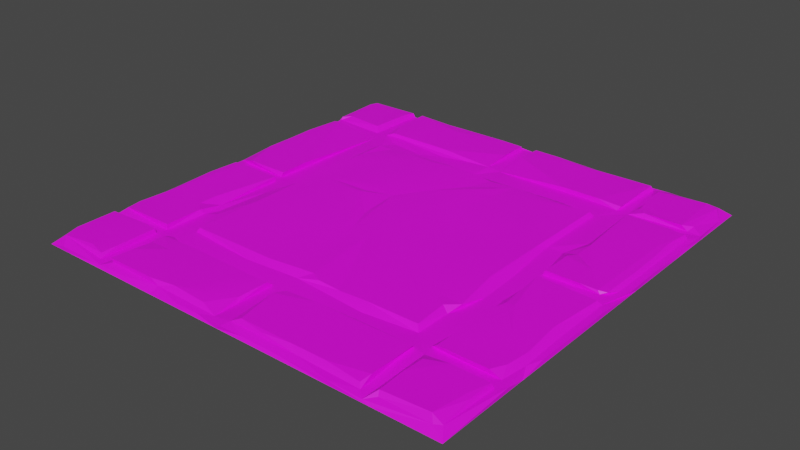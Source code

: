 # Source: Tiles_04.blend  (saved by Blender 2.93.20; exported with 4.5.12 LTS)
import bpy
from mathutils import Matrix  # noqa: F401  (used for matrix-valued properties, if any)

bpy.ops.wm.read_factory_settings(use_empty=True)
scene = bpy.context.scene
scene.name = 'Scene'

# ---- collections
col_collection = bpy.data.collections.new('Collection'); scene.collection.children.link(col_collection)

# ---- images (referenced by path relative to the original .blend; pixels are not part of the script)
import os
ASSET_DIR = os.environ.get("B2B_ASSET_DIR", "")  # directory of the original .blend (textures are referenced by path, not embedded)
HERE = os.path.dirname(os.path.abspath(__file__))  # packed textures are extracted next to this script under _unpacked/

def load_image(name, relpath, width, height, colorspace="sRGB"):
    """Load a texture the original file referenced (path relative to the .blend, or extracted next to this script)."""
    p = next((c for c in (os.path.join(HERE, relpath), os.path.join(ASSET_DIR, relpath)) if relpath and os.path.exists(c)), "")
    if p:
        img = bpy.data.images.load(p, check_existing=True)
        img.name = name
    else:  # same state as the original file: an image datablock whose file is absent (Cycles renders it pink)
        img = bpy.data.images.new(name, width, height)
        img.source = "FILE"
        img.filepath = "//" + (relpath or name)
    img.colorspace_settings.name = colorspace
    return img
img_file328 = load_image('file328', 'Dungeons_Texture.psd', 1024, 1024, 'sRGB')

# ---- materials (node trees are filled in below, after node groups)
mat_lambert245 = bpy.data.materials.new('lambert245')
mat_lambert245.use_transparent_shadow = False
mat_lambert245.diffuse_color = (1.0, 1.0, 1.0, 1.0)
mat_lambert245.roughness = 0.5528

# ---- node groups
ng_auto_smooth = bpy.data.node_groups.new('Auto Smooth', 'GeometryNodeTree')
_s = ng_auto_smooth.interface.new_socket(name='Geometry', in_out='OUTPUT', socket_type='NodeSocketGeometry')
_s = ng_auto_smooth.interface.new_socket(name='Geometry', in_out='INPUT', socket_type='NodeSocketGeometry')
_s = ng_auto_smooth.interface.new_socket(name='Angle', in_out='INPUT', socket_type='NodeSocketFloat')
_s.subtype = 'ANGLE'
_s.min_value = 0.0
_s.max_value = 3.142
ng_auto_smooth.is_modifier = True
_N = ng_auto_smooth.nodes; _L = ng_auto_smooth.links
n0 = _N.new('NodeGroupOutput'); n0.name = 'Group Output'; n0.location = (480, -100)
n1 = _N.new('NodeGroupInput'); n1.name = 'Group Input'; n1.location = (-420, -300)
n2 = _N.new('NodeGroupInput'); n2.name = 'Group Input.001'; n2.location = (-60, -100)
n3 = _N.new('GeometryNodeSetShadeSmooth'); n3.name = 'Set Shade Smooth'; n3.location = (120, -100)
n3.domain = 'EDGE'
n4 = _N.new('GeometryNodeSetShadeSmooth'); n4.name = 'Set Shade Smooth.001'; n4.location = (300, -100)
n5 = _N.new('GeometryNodeInputMeshEdgeAngle'); n5.name = 'Edge Angle'; n5.location = (-420, -220)
n6 = _N.new('GeometryNodeInputEdgeSmooth'); n6.name = 'Is Edge Smooth'; n6.location = (-60, -160)
n7 = _N.new('GeometryNodeInputShadeSmooth'); n7.name = 'Is Face Smooth'; n7.location = (-240, -340)
n8 = _N.new('FunctionNodeBooleanMath'); n8.name = 'Boolean Math'; n8.location = (-60, -220)
n9 = _N.new('FunctionNodeCompare'); n9.name = 'Compare'; n9.location = (-240, -180)
n9.operation = 'LESS_EQUAL'
_L.new(n5.outputs[0], n9.inputs[0])
_L.new(n4.outputs[0], n0.inputs[0])
_L.new(n1.outputs[1], n9.inputs[1])
_L.new(n9.outputs[0], n8.inputs[0])
_L.new(n7.outputs[0], n8.inputs[1])
_L.new(n2.outputs[0], n3.inputs[0])
_L.new(n6.outputs[0], n3.inputs[1])
_L.new(n3.outputs[0], n4.inputs[0])
_L.new(n8.outputs[0], n3.inputs[2])
n0.is_active_output = True

# ---- material node trees
mat_lambert245.use_nodes = True; mat_lambert245.node_tree.nodes.clear()
_N = mat_lambert245.node_tree.nodes; _L = mat_lambert245.node_tree.links
n0 = _N.new('ShaderNodeBsdfPrincipled'); n0.name = 'Principled BSDF'; n0.location = (10, 300)
n0.distribution = 'GGX'
n0.subsurface_method = 'BURLEY'
n0.inputs[2].default_value = 0.5528
n0.inputs[3].default_value = 1.45
n0.inputs[27].default_value = (0.0, 0.0, 0.0, 1.0)
n0.inputs[28].default_value = 1.0
n1 = _N.new('ShaderNodeOutputMaterial'); n1.name = 'Material Output'; n1.location = (300, 300)
n2 = _N.new('ShaderNodeNormalMap'); n2.name = 'Normal Map'; n2.location = (-300, -300)
n2.label = 'Normal/Map'
n3 = _N.new('ShaderNodeTexImage'); n3.name = 'Image Texture'; n3.location = (-300, 600)
n3.image = img_file328
_L.new(n0.outputs[0], n1.inputs[0])
_L.new(n2.outputs[0], n0.inputs[5])
_L.new(n3.outputs[0], n0.inputs[0])
n1.is_active_output = True

# ---- world
world_world = bpy.data.worlds.new('World'); scene.world = world_world
world_world.use_nodes = True; world_world.node_tree.nodes.clear()
_N = world_world.node_tree.nodes; _L = world_world.node_tree.links
n0 = _N.new('ShaderNodeOutputWorld'); n0.name = 'World Output'; n0.location = (300, 300)
n1 = _N.new('ShaderNodeBackground'); n1.name = 'Background'; n1.location = (10, 300)
n1.inputs[0].default_value = (0.05088, 0.05088, 0.05088, 1.0)
_L.new(n1.outputs[0], n0.inputs[0])
n0.is_active_output = True
world_world.color = (0.05088, 0.05088, 0.05088)
world_world.use_sun_shadow = False
world_world.sun_shadow_jitter_overblur = 0.0

# ---- meshes
me_mesh_001 = bpy.data.meshes.new('Mesh.001')
me_mesh_001.from_pydata([(0.0, 0.0, 5.0), (0.2139, 0.04212, 4.996), (1.132, 0.03228, 4.975), (1.542, -1.863e-09, 5.0), (1.913, 0.0354, 4.983), (2.186, 0.03381, 4.977), (3.222, 0.02796, 4.98), (3.788, 0.03757, 4.989), (4.257, -7.451e-09, 5.0), (2.518, 0.04266, 4.998), (0.3114, -7.451e-09, 5.0), (0.8778, -7.451e-09, 5.0), (2.46, -1.118e-08, 5.0), (3.007, -3.725e-09, 5.0), (3.866, -3.725e-09, 5.0), (1.932, -7.451e-09, 5.0), (5.0, 3.725e-09, 5.0), (1.932, -0.0008, 4.843), (3.417, -0.0008, 4.647), (1.565, 0.05392, 4.905), (2.772, 0.02853, 4.978), (4.285, 0.05392, 4.913), (4.838, 0.05359, 4.913), (0.7793, 0.02829, 4.981), (0.6778, 0.0862, 4.88), (1.447, 0.09722, 4.894), (2.639, 0.09894, 4.849), (2.938, 0.08945, 4.885), (4.059, 0.07887, 4.878), (0.7015, 0.03894, 4.914), (0.8941, 0.06273, 4.899), (3.382, 0.05393, 4.905), (0.09887, 0.087, 4.879), (4.179, 0.0234, 4.986), (4.777, 0.1006, 4.847), (4.908, 0.05439, 4.87), (1.747, 0.1006, 4.853), (2.155, 0.08749, 4.867), (3.66, 0.09751, 4.849), (4.262, 0.0933, 4.873), (0.4882, 0.1006, 4.838), (2.11, 0.1006, 4.719), (2.549, 0.05782, 4.896), (0.04785, 0.09266, 4.709), (0.8497, 0.09499, 4.895), (2.343, 0.09142, 4.598), (3.264, 0.09837, 4.85), (4.886, 0.08965, 4.528), (4.079, 0.09947, 4.755), (2.363, 0.04454, 4.918), (4.181, 0.04456, 4.198), (4.1, 0.0436, 4.917), (2.362, 0.04468, 4.684), (4.998, 0.0425, 4.139), (4.252, 0.09972, 4.547), (0.6861, 0.0915, 4.689), (4.127, 0.0375, 4.627), (4.84, 0.09899, 4.442), (0.04198, 0.09039, 4.234), (0.0, 2.235e-08, 4.686), (0.8747, 0.09764, 4.641), (1.156, 0.09945, 4.422), (0.8762, 0.0803, 4.414), (0.7988, 0.03049, 4.509), (2.541, 0.04458, 4.203), (2.542, 0.1006, 4.366), (0.8955, 0.04442, 4.158), (1.338, 0.08571, 4.235), (4.257, 0.0946, 4.313), (0.8693, 0.08615, 4.253), (2.359, 0.09998, 4.266), (4.899, 0.09644, 4.234), (0.03937, 0.04473, 4.218), (0.6897, 0.09493, 4.23), (4.482, 0.1002, 4.229), (2.951, 0.09764, 4.225), (4.072, 0.09396, 4.211), (0.5096, 0.1006, 4.22), (2.169, 0.1006, 4.267), (2.616, 0.08974, 4.242), (3.382, 0.04266, 4.15), (2.911, 0.0445, 4.217), (0.7009, 0.04064, 4.218), (1.7, 0.0448, 4.218), (4.919, 0.04301, 4.218), (1.062, 0.04398, 4.208), (2.363, 0.04428, 4.2), (4.901, 0.04795, 4.089), (3.933, 0.04476, 3.969), (4.035, 0.05379, 4.171), (0.008841, 0.04031, 4.041), (0.7229, 0.04454, 4.099), (1.007, 0.05382, 3.952), (1.845, 0.05421, 4.02), (3.31, 0.0358, 4.023), (4.155, 0.04518, 4.058), (2.463, 0.05419, 3.972), (1.034, 0.09995, 3.924), (2.049, 0.0964, 3.92), (3.891, 0.09987, 3.924), (4.225, 0.1004, 4.088), (4.774, 0.1006, 4.089), (2.955, 0.08025, 3.92), (0.05587, 0.07807, 4.068), (0.1843, 0.1006, 4.089), (2.697, 0.09633, 3.922), (4.22, 0.05424, 3.295), (2.398, 0.1003, 3.88), (0.0, 2.235e-08, 3.807), (0.7171, 0.09979, 4.088), (3.278, 0.09072, 3.913), (3.936, 0.04503, 3.559), (0.05792, 0.09278, 3.92), (4.934, 0.04179, 3.788), (1.148, 0.1006, 3.722), (3.265, 0.1006, 3.703), (4.998, 4e-05, 3.925), (4.226, 0.09971, 3.344), (0.8692, 0.05423, 3.541), (0.6023, 0.1006, 3.544), (4.998, 4e-05, 3.378), (0.7434, 0.0448, 3.62), (4.846, 0.09454, 3.934), (2.437, 0.09538, 3.387), (3.862, 0.09983, 3.529), (3.695, 0.1006, 3.401), (2.574, 0.09973, 3.859), (4.6, 0.09537, 3.512), (0.05987, 0.07514, 3.72), (4.87, 0.08655, 3.657), (0.7147, 0.09939, 3.645), (0.1063, 0.1006, 3.489), (0.5967, 0.1006, 3.344), (0.0, 2.235e-08, 2.675), (0.7213, 0.04428, 3.356), (2.295, 0.09685, 3.457), (0.7838, 0.02574, 3.438), (4.989, 0.03786, 3.612), (1.033, 0.09989, 3.1), (4.92, 0.04521, 3.239), (3.976, 0.08694, 3.401), (4.187, 0.04527, 3.06), (4.262, 0.08406, 3.116), (4.03, 0.04502, 3.111), (3.892, 0.09981, 2.841), (2.279, 0.09042, 3.087), (0.005171, 0.04155, 3.28), (2.172, 0.0979, 3.1), (4.834, 0.1006, 3.225), (4.365, 0.1006, 3.129), (4.994, 0.04011, 2.655), (4.919, 0.04275, 2.539), (2.464, 0.1006, 2.964), (4.011, 0.04502, 2.669), (0.1846, 0.1006, 2.552), (4.881, 0.08736, 2.567), (4.218, 0.04476, 2.538), (0.01231, 0.03888, 2.58), (0.7211, 0.09405, 2.551), (2.191, 0.08973, 2.856), (0.05343, 0.09063, 2.912), (0.8731, 0.05423, 2.843), (0.2919, -0.0008, 3.554), (0.08838, 0.09502, 2.557), (4.225, 0.1004, 2.553), (2.049, 0.09665, 2.752), (0.7213, 0.04412, 2.538), (0.05859, 0.04398, 2.538), (4.818, 0.05906, 2.415), (1.034, 0.09984, 2.405), (0.01367, 0.03893, 2.379), (4.79, 0.09013, 2.403), (0.7051, 0.04473, 2.439), (4.199, 0.04518, 2.421), (4.998, 4e-05, 2.05), (0.0, 2.235e-08, 2.089), (0.7176, 0.1004, 2.417), (0.7173, 0.1003, 2.057), (2.077, 0.08219, 2.567), (2.103, 0.1006, 2.316), (4.875, 0.07921, 2.367), (4.998, 0.035, 2.186), (1.033, 0.09983, 2.193), (0.0505, 0.09227, 1.962), (4.226, 0.1004, 2.417), (1.189, 0.1006, 2.293), (0.9828, 0.05103, 2.311), (1.7, 0.1006, 2.226), (-0.000639, 0.02555, 1.62), (2.504, 0.1006, 2.205), (2.943, 0.09653, 2.103), (4.604, 0.1006, 2.418), (3.928, 0.04502, 1.926), (4.92, 0.0452, 2.242), (1.734, 0.08801, 2.154), (1.222, 0.09306, 2.177), (3.891, 0.09984, 2.091), (4.226, 0.09983, 2.035), (4.539, 0.09262, 2.105), (2.786, 0.09933, 2.013), (4.274, 0.07976, 1.91), (4.108, 0.03445, 1.915), (0.2058, 0.1006, 2.418), (3.888, 0.09573, 1.946), (2.036, 0.09078, 2.07), (4.888, 0.08771, 1.913), (2.295, 0.09583, 1.7), (2.282, 0.09976, 1.91), (4.993, 0.03984, 1.659), (0.0, 1.863e-08, 1.6), (1.87, 0.09952, 1.98), (4.885, 0.09143, 1.576), (0.9642, 0.05427, 1.185), (1.034, 0.09922, 1.688), (0.05478, 0.09181, 1.589), (4.221, 0.05416, 1.604), (4.288, 0.0984, 1.722), (1.803, 0.1006, 1.119), (4.998, 4e-05, 1.229), (0.05409, 0.09393, 1.299), (4.92, 0.0452, 1.717), (4.221, 0.09403, 0.8795), (1.042, 0.09526, 1.454), (4.813, 0.1002, 1.287), (0.7215, 0.04477, 1.638), (2.71, 0.1006, 1.331), (2.328, 0.1006, 1.454), (1.151, -0.0008, 0.7411), (4.98, 0.03604, 1.054), (2.54, 0.0895, 1.364), (4.866, 0.09574, 1.167), (0.09231, 0.09077, 0.8883), (3.099, 0.1006, 1.261), (4.369, 0.1006, 0.8798), (2.944, 0.09179, 1.073), (0.1637, 0.1003, 0.8802), (3.59, 0.1006, 1.104), (4.998, 4e-05, 0.7997), (3.267, 0.09238, 1.074), (1.045, 0.09143, 1.111), (0.03712, 0.0544, 1.166), (3.892, 0.09397, 1.063), (2.172, 0.09992, 1.064), (4.92, 0.04404, 0.8784), (1.21, 0.07859, 1.092), (1.48, 0.09121, 1.081), (1.851, 0.09271, 1.059), (2.451, 0.09409, 1.07), (2.638, 0.0849, 1.094), (0.03367, 0.03679, 0.8822), (2.334, 0.04479, 0.9966), (2.774, 0.04493, 0.9937), (3.488, 0.04493, 0.9675), (1.477, 0.04417, 1.033), (4.897, 0.09386, 0.8876), (0.7656, 0.04474, 0.9193), (4.571, 0.04476, 0.8777), (0.9883, 0.04397, 1.024), (2.117, 0.04441, 1.02), (4.179, 0.04392, 0.9126), (1.737, 0.0328, 0.7996), (3.926, 0.04473, 1.032), (2.947, 0.04098, 0.8269), (4.172, 0.03822, 0.7484), (0.0, 1.676e-08, 0.7409), (0.05498, 0.04905, 0.7291), (1.496, 0.03226, 0.9211), (4.05, 0.04796, 0.7651), (1.063, 0.02994, 0.866), (0.6882, 0.04481, 0.7625), (2.065, 0.05288, 0.7636), (2.519, 0.04513, 0.7397), (4.85, 0.04887, 0.731), (0.1586, 0.09945, 0.6427), (0.921, 0.09025, 0.7161), (1.711, 0.09596, 0.725), (2.361, 0.06477, 0.7468), (3.347, 0.1, 0.7303), (0.05798, 0.0825, 0.7026), (4.072, 0.08655, 0.7253), (4.342, 0.09316, 0.721), (1.024, 0.05334, 0.7328), (3.599, 0.05416, 0.7335), (0.6256, 0.1006, 0.6859), (3.793, 0.1, 0.7304), (4.87, 0.07638, 0.6395), (0.8387, -0.0008, 0.5848), (4.995, 0.04044, 0.7214), (1.038, 0.09847, 0.6315), (4.776, 0.1006, 0.7308), (0.8161, 0.04494, 0.7361), (4.252, 0.08822, 0.6119), (4.208, 0.05374, 0.3267), (1.054, -0.0008, 0.5653), (1.073, -0.0008, 0.5458), (4.211, 0.1006, 0.3261), (2.542, 0.04992, 0.05396), (0.8342, 0.09307, 0.4969), (1.054, -0.0008, 0.5458), (1.151, -0.0008, 0.4286), (4.066, 0.08698, 0.4774), (0.653, 0.1006, 0.1755), (2.359, 0.1006, 0.4141), (0.8015, 0.04173, 0.05845), (2.542, 0.1006, 0.3449), (4.984, 0.03575, 0.2906), (2.343, 0.08921, 0.06321), (2.757, 0.1006, 0.1808), (0.04435, 0.08595, 0.1566), (2.401, -0.0008, 0.4286), (1.53, 0.08997, 0.06412), (2.552, 0.09426, 0.054), (4.874, 0.08303, 0.121), (2.304, -0.0008, 0.1942), (2.323, -0.0008, 0.1747), (2.304, -0.0008, 0.1747), (2.147, -0.0008, 0.2723), (1.843, 0.09976, 0.1274), (2.073, 0.09335, 0.0619), (0.06211, 0.04412, 0.04048), (1.494, 0.1006, 0.2031), (1.277, 0.08325, 0.05876), (2.878, 0.09329, 0.05315), (4.068, 0.08964, 0.06555), (4.1, 0.04254, 0.05795), (0.0, 0.0, 0.0), (0.6879, 0.09318, 0.05725), (0.8304, 0.0953, 0.05276), (3.238, 0.09759, 0.1094), (3.383, 0.07374, 0.04941), (4.215, 0.09759, 0.1569), (0.08496, 0.08826, 0.06481), (3.768, 0.08061, 0.0536), (4.867, 0.07214, 0.06781), (4.299, 0.06247, 0.05281), (4.753, 0.09683, 0.09513), (2.363, 0.044, 0.05771), (3.322, 0.0451, 0.03831), (1.191, 0.03758, 0.02186), (3.69, 0.04163, 0.03115), (0.6044, 3.725e-09, 0.0), (5.0, 0.0, 0.0), (2.401, 3.725e-09, 0.0), (0.701, 0.0429, 0.04131), (1.073, 0.0, 0.0), (2.503, 0.03473, 0.01215), (4.839, 0.03735, 0.01591), (1.582, 0.04507, 0.03829), (2.968, 0.04099, 0.007309), (3.749, 3.725e-09, 0.0), (4.276, 0.0424, 0.0001392)], [], [(23, 1, 10), (20, 9, 12), (6, 20, 13), (6, 14, 7), (23, 10, 11), (2, 23, 11), (2, 11, 3), (5, 12, 9), (20, 12, 13), (6, 13, 14), (7, 8, 33), (1, 0, 10), (4, 3, 15), (5, 4, 15), (12, 5, 15), (7, 14, 8), (22, 8, 16), (32, 0, 1), (19, 3, 4), (22, 33, 8), (11, 17, 3), (17, 15, 3), (17, 12, 15), (17, 13, 12), (42, 20, 6), (51, 7, 33), (22, 21, 33), (0, 43, 59), (18, 14, 13), (32, 43, 0), (30, 23, 2), (19, 2, 3), (9, 49, 5), (16, 35, 22), (10, 162, 11), (17, 309, 13), (18, 8, 14), (16, 8, 18), (46, 31, 38), (34, 39, 21), (39, 33, 21), (34, 21, 22), (34, 22, 35), (24, 32, 29), (25, 44, 30), (36, 25, 19), (27, 26, 42), (46, 27, 31), (37, 36, 19), (27, 42, 31), (28, 38, 31), (28, 31, 51), (19, 25, 30), (37, 19, 49), (1, 23, 32), (23, 29, 32), (2, 19, 30), (4, 49, 19), (4, 5, 49), (9, 20, 42), (6, 31, 42), (6, 7, 31), (7, 51, 31), (59, 10, 0), (40, 32, 24), (25, 60, 44), (36, 60, 25), (41, 36, 37), (47, 34, 35), (56, 51, 33), (162, 309, 11), (309, 17, 11), (61, 60, 36), (63, 29, 23), (63, 23, 30), (42, 49, 9), (45, 37, 49), (46, 26, 27), (45, 41, 37), (48, 38, 28), (65, 26, 46), (55, 24, 29), (39, 50, 33), (40, 43, 32), (52, 45, 49), (26, 65, 42), (56, 33, 50), (39, 34, 57), (55, 40, 24), (78, 36, 41), (47, 57, 34), (48, 28, 51), (77, 43, 40), (44, 63, 30), (48, 46, 38), (60, 63, 44), (42, 52, 49), (53, 35, 16), (39, 54, 50), (73, 55, 29), (64, 52, 42), (77, 58, 43), (70, 41, 45), (61, 62, 60), (74, 54, 39), (74, 39, 57), (60, 62, 63), (71, 57, 47), (70, 45, 52), (48, 51, 89), (59, 43, 58), (64, 86, 52), (35, 84, 47), (70, 78, 41), (59, 162, 10), (84, 35, 53), (13, 309, 18), (74, 68, 54), (70, 52, 86), (29, 82, 73), (66, 82, 63), (56, 89, 51), (73, 40, 55), (61, 69, 62), (82, 29, 63), (73, 77, 40), (54, 68, 50), (50, 89, 56), (53, 16, 116), (75, 65, 46), (65, 64, 42), (72, 59, 58), (69, 61, 67), (67, 61, 36), (62, 69, 63), (78, 67, 36), (63, 69, 66), (75, 79, 65), (48, 75, 46), (74, 57, 71), (65, 79, 64), (71, 47, 84), (76, 75, 48), (76, 48, 89), (72, 90, 59), (70, 86, 78), (77, 72, 58), (67, 78, 83), (75, 76, 80), (68, 74, 50), (69, 67, 85), (75, 81, 79), (77, 73, 82), (67, 83, 85), (79, 81, 64), (75, 80, 81), (74, 71, 84), (72, 77, 82), (66, 69, 85), (83, 78, 86), (80, 76, 89), (84, 50, 74), (82, 91, 72), (86, 93, 83), (84, 87, 50), (18, 116, 16), (96, 86, 64), (81, 96, 64), (89, 88, 80), (53, 87, 84), (66, 91, 82), (83, 92, 85), (94, 96, 81), (94, 81, 80), (92, 66, 85), (93, 92, 83), (96, 93, 86), (88, 94, 80), (87, 95, 50), (50, 88, 89), (98, 97, 93), (105, 126, 96), (109, 104, 91), (93, 97, 92), (98, 93, 96), (126, 107, 96), (101, 100, 87), (98, 96, 107), (105, 96, 102), (104, 103, 91), (100, 95, 87), (99, 110, 88), (90, 72, 103), (72, 91, 103), (96, 94, 102), (94, 110, 102), (94, 88, 110), (115, 110, 99), (95, 88, 50), (122, 101, 87), (99, 88, 111), (59, 90, 108), (109, 119, 104), (98, 114, 97), (97, 138, 92), (104, 112, 103), (152, 105, 102), (152, 102, 110), (95, 100, 106), (90, 103, 112), (121, 91, 66), (95, 111, 88), (109, 130, 119), (135, 114, 98), (99, 125, 115), (113, 122, 87), (108, 162, 59), (128, 90, 112), (53, 113, 87), (152, 110, 115), (90, 128, 108), (116, 113, 53), (130, 109, 91), (100, 117, 106), (121, 66, 92), (95, 106, 111), (114, 138, 97), (135, 98, 107), (124, 125, 99), (119, 112, 104), (123, 135, 107), (162, 227, 309), (113, 129, 122), (138, 118, 92), (124, 99, 111), (122, 100, 101), (18, 120, 116), (126, 123, 107), (130, 91, 121), (152, 126, 105), (137, 113, 116), (122, 127, 100), (129, 127, 122), (124, 111, 140), (121, 92, 118), (131, 128, 112), (119, 131, 112), (140, 125, 124), (128, 146, 108), (132, 131, 119), (117, 100, 127), (137, 116, 120), (309, 120, 18), (130, 134, 119), (152, 115, 125), (108, 146, 133), (131, 160, 128), (134, 130, 121), (136, 121, 118), (132, 119, 134), (135, 147, 114), (148, 127, 129), (111, 143, 140), (134, 121, 136), (139, 113, 137), (133, 162, 108), (125, 144, 152), (140, 144, 125), (123, 145, 135), (129, 113, 139), (152, 123, 126), (160, 146, 128), (141, 111, 106), (158, 132, 134), (145, 147, 135), (117, 142, 106), (161, 134, 136), (150, 137, 120), (148, 129, 139), (141, 143, 111), (127, 142, 117), (137, 150, 139), (148, 149, 127), (145, 123, 152), (149, 142, 127), (140, 143, 144), (142, 141, 106), (158, 131, 132), (151, 148, 139), (154, 160, 131), (144, 143, 153), (161, 136, 118), (152, 159, 145), (158, 154, 131), (159, 147, 145), (150, 151, 139), (159, 165, 147), (142, 156, 141), (146, 157, 133), (114, 185, 138), (155, 149, 148), (153, 143, 141), (165, 185, 114, 147), (138, 161, 118), (163, 160, 154), (142, 164, 156), (155, 148, 151), (156, 153, 141), (149, 164, 142), (158, 134, 166), (160, 163, 146), (157, 146, 163), (166, 134, 161), (166, 161, 186), (178, 165, 159), (138, 186, 161), (138, 169, 186), (187, 185, 165), (169, 138, 185), (196, 152, 144), (155, 164, 149), (157, 163, 167), (174, 150, 120), (159, 179, 178), (154, 167, 163), (156, 155, 151), (164, 155, 156), (154, 158, 166, 167), (179, 159, 152), (173, 153, 156), (186, 172, 166), (173, 192, 153), (179, 152, 189), (151, 168, 156), (167, 170, 157), (133, 175, 162), (175, 227, 162), (178, 187, 165), (172, 167, 166), (173, 156, 168), (170, 133, 157), (180, 171, 168), (176, 202, 172), (202, 170, 172), (184, 173, 168), (191, 184, 168), (171, 191, 168), (170, 167, 172), (184, 197, 173), (151, 150, 174), (183, 170, 202), (176, 177, 202), (177, 176, 172), (180, 168, 193), (193, 168, 151), (196, 144, 153), (181, 193, 151), (181, 151, 174), (179, 204, 178), (169, 182, 186), (185, 182, 169), (204, 187, 178), (191, 197, 184), (171, 198, 191), (170, 175, 133), (187, 195, 185), (204, 194, 187), (196, 153, 192), (174, 120, 309), (195, 182, 185), (183, 188, 170), (189, 204, 179), (194, 195, 187), (190, 189, 152), (196, 190, 152), (201, 192, 173), (201, 173, 197), (172, 224, 177), (186, 224, 172), (193, 205, 180), (198, 197, 191), (205, 171, 180), (196, 192, 203), (199, 189, 190), (204, 210, 194), (198, 200, 197), (183, 214, 188), (201, 197, 200), (207, 204, 189), (207, 189, 199), (223, 198, 171), (205, 193, 220), (223, 216, 198), (195, 194, 210), (203, 199, 190), (203, 190, 196), (205, 223, 171), (170, 188, 175), (195, 213, 182), (206, 210, 204), (209, 227, 175), (214, 183, 202), (216, 200, 198), (208, 193, 181), (203, 232, 199), (200, 216, 201), (208, 181, 174), (199, 206, 207), (211, 205, 220), (220, 193, 208), (206, 204, 207), (235, 214, 202), (217, 213, 195), (216, 215, 201), (215, 192, 201), (205, 211, 223), (182, 213, 186), (236, 232, 203), (186, 213, 212), (216, 221, 215), (206, 226, 210), (221, 259, 215), (212, 224, 186), (208, 174, 218), (202, 177, 235), (217, 195, 210), (214, 219, 188), (309, 218, 174), (226, 217, 210), (259, 192, 215), (188, 209, 175), (225, 206, 199), (241, 236, 203), (213, 222, 212), (219, 214, 235), (233, 216, 223), (233, 221, 216), (241, 203, 192), (255, 224, 212), (228, 220, 208), (228, 208, 218), (222, 213, 217), (211, 230, 223), (219, 240, 188), (230, 211, 243), (220, 243, 211), (229, 206, 225), (229, 226, 206), (228, 243, 220), (188, 240, 209), (237, 218, 309), (177, 224, 255), (234, 225, 199), (257, 255, 212), (261, 241, 192), (234, 199, 232), (242, 226, 229), (219, 231, 240), (242, 217, 226), (234, 229, 225), (239, 212, 222), (228, 218, 237), (235, 231, 219), (247, 242, 229), (248, 229, 234), (238, 234, 232), (254, 223, 230), (240, 264, 209), (244, 239, 222), (261, 192, 259), (264, 227, 209), (245, 244, 222), (248, 247, 229), (236, 238, 232), (245, 222, 217), (254, 230, 243), (242, 246, 217), (223, 254, 233), (239, 257, 212), (231, 249, 240), (246, 245, 217), (287, 243, 228), (287, 228, 237), (255, 235, 177), (248, 234, 251), (244, 245, 253), (242, 247, 258), (245, 246, 258, 253), (247, 248, 250), (238, 251, 234), (238, 236, 252), (246, 242, 258), (258, 247, 250), (236, 241, 261), (239, 244, 257), (248, 251, 250), (238, 252, 251), (253, 257, 244), (261, 252, 236), (240, 249, 264), (231, 235, 249), (235, 255, 249), (233, 254, 256), (233, 256, 221), (253, 268, 257), (266, 253, 258), (260, 266, 258), (252, 262, 251), (256, 259, 221), (243, 256, 254), (255, 265, 249), (269, 255, 257), (263, 261, 259), (263, 259, 256), (265, 264, 249), (266, 268, 253), (287, 256, 243), (270, 260, 258), (276, 258, 250), (262, 271, 251), (282, 252, 261), (267, 282, 261), (267, 261, 263), (290, 269, 257), (268, 290, 257), (276, 270, 258), (271, 250, 251), (287, 272, 256), (269, 265, 255), (271, 276, 250), (282, 262, 252), (272, 263, 256), (281, 268, 266), (275, 274, 281), (275, 270, 276), (284, 277, 282), (273, 278, 265), (284, 267, 279), (272, 289, 280), (283, 273, 265), (274, 290, 281), (277, 271, 282), (283, 265, 269), (270, 275, 281), (284, 282, 267), (290, 268, 281), (266, 260, 281), (260, 270, 281), (262, 282, 271), (263, 272, 280), (288, 274, 275), (285, 289, 272), (302, 275, 276), (304, 271, 277), (264, 265, 278), (287, 285, 272), (264, 286, 227), (280, 291, 263), (304, 277, 284), (289, 291, 280), (271, 336, 276), (297, 290, 274), (288, 297, 274), (320, 288, 275), (291, 292, 263), (295, 291, 289), (302, 317, 275), (300, 284, 279), (286, 293, 227), (293, 294, 227), (294, 316, 227), (301, 273, 283), (304, 296, 271), (301, 283, 269), (291, 295, 292), (286, 298, 293), (298, 294, 293), (309, 341, 237), (273, 308, 278), (300, 279, 267), (287, 305, 285), (286, 299, 298), (299, 294, 298), (299, 316, 294), (335, 295, 289), (312, 289, 285), (278, 308, 264), (305, 287, 237), (302, 276, 306), (336, 306, 276), (303, 269, 290), (296, 336, 271), (305, 312, 285), (316, 309, 227), (320, 297, 288), (304, 311, 296), (301, 308, 273), (290, 297, 303), (297, 327, 303), (327, 297, 320), (317, 320, 275), (323, 284, 300), (312, 335, 289), (264, 325, 286), (323, 300, 267), (306, 317, 302), (312, 305, 333), (324, 263, 292), (307, 311, 304), (335, 330, 295), (303, 343, 269), (341, 305, 237), (301, 331, 308), (328, 304, 284), (332, 328, 284), (323, 332, 284), (295, 330, 292), (324, 267, 263), (316, 313, 309), (313, 314, 309), (328, 307, 304), (316, 315, 313), (315, 314, 313), (316, 342, 315), (342, 314, 315), (342, 309, 314), (317, 310, 320), (322, 311, 307), (308, 325, 264), (321, 320, 310), (323, 267, 324), (343, 301, 269), (324, 292, 330), (308, 319, 325), (326, 331, 301), (321, 327, 320), (326, 301, 343), (344, 299, 286), (306, 318, 317), (332, 329, 328), (333, 335, 312), (308, 331, 319), (345, 336, 296), (341, 333, 305), (328, 322, 307), (327, 321, 303), (317, 318, 310), (318, 306, 336), (311, 322, 296), (328, 329, 322), (332, 323, 339), (323, 324, 339), (330, 335, 334), (321, 310, 338), (331, 326, 319), (321, 338, 303), (329, 332, 337), (335, 333, 334), (319, 326, 343), (338, 310, 347), (310, 318, 347), (322, 337, 296), (322, 329, 337), (332, 339, 337), (324, 330, 334), (346, 334, 333), (325, 340, 286), (340, 344, 286), (342, 316, 299), (342, 349, 309), (349, 341, 309), (345, 347, 318), (348, 296, 337), (350, 339, 324), (350, 324, 334), (341, 346, 333), (344, 342, 299), (340, 343, 303), (345, 318, 336), (348, 345, 296), (346, 350, 334), (319, 343, 325), (303, 338, 344), (347, 345, 342), (339, 349, 337), (339, 350, 349), (303, 344, 340), (338, 347, 344), (347, 342, 344), (345, 348, 342), (348, 337, 349), (350, 346, 341), (343, 340, 325), (349, 350, 341), (348, 349, 342)])
me_mesh_001.polygons.foreach_set('use_smooth', [True] * 695)
_uv = me_mesh_001.uv_layers.new(name='map1')
_uv.uv.foreach_set('vector', [0.1993, 0.2779, 0.1993, 0.2779, 0.1993, 0.2779, 0.1993, 0.2779, 0.1993, 0.2779, 0.1993, 0.2779, 0.1993, 0.2779, 0.1993, 0.2779, 0.1993, 0.2779, 0.1993, 0.2779, 0.1993, 0.2779, 0.1993, 0.2779, 0.1993, 0.2779, 0.1993, 0.2779, 0.1993, 0.2779, 0.1993, 0.2779, 0.1993, 0.2779, 0.1993, 0.2779, 0.1993, 0.2779, 0.1993, 0.2779, 0.1993, 0.2779, 0.1993, 0.2779, 0.1993, 0.2779, 0.1993, 0.2779, 0.1993, 0.2779, 0.1993, 0.2779, 0.1993, 0.2779, 0.1993, 0.2779, 0.1993, 0.2779, 0.1993, 0.2779, 0.1993, 0.2779, 0.1993, 0.2779, 0.1993, 0.2779, 0.1993, 0.2779, 0.1993, 0.2779, 0.1993, 0.2779, 0.1993, 0.2779, 0.1993, 0.2779, 0.1993, 0.2779, 0.1993, 0.2779, 0.1993, 0.2779, 0.1993, 0.2779, 0.1993, 0.2779, 0.1993, 0.2779, 0.1993, 0.2779, 0.1993, 0.2779, 0.1993, 0.2779, 0.1993, 0.2779, 0.1993, 0.2779, 0.1993, 0.2779, 0.1993, 0.2779, 0.1993, 0.2779, 0.1993, 0.2779, 0.1993, 0.2779, 0.1993, 0.2779, 0.1993, 0.2779, 0.1993, 0.2779, 0.1993, 0.2779, 0.1993, 0.2779, 0.1993, 0.2779, 0.1993, 0.2779, 0.1993, 0.2779, 0.1993, 0.2779, 0.1993, 0.2779, 0.1993, 0.2779, 0.1993, 0.2779, 0.1993, 0.2779, 0.1993, 0.2779, 0.1993, 0.2779, 0.1993, 0.2779, 0.1993, 0.2779, 0.1993, 0.2779, 0.1993, 0.2779, 0.1993, 0.2779, 0.1993, 0.2779, 0.1993, 0.2779, 0.1993, 0.2779, 0.1993, 0.2779, 0.1993, 0.2779, 0.1993, 0.2779, 0.1993, 0.2779, 0.1993, 0.2779, 0.1993, 0.2779, 0.1993, 0.2779, 0.1993, 0.2779, 0.1993, 0.2779, 0.1993, 0.2779, 0.1993, 0.2779, 0.1993, 0.2779, 0.1993, 0.2779, 0.1993, 0.2779, 0.1993, 0.2779, 0.1993, 0.2779, 0.1993, 0.2779, 0.1993, 0.2779, 0.1993, 0.2779, 0.1993, 0.2779, 0.1993, 0.2779, 0.1993, 0.2779, 0.1993, 0.2779, 0.1993, 0.2779, 0.1993, 0.2779, 0.1993, 0.2779, 0.1993, 0.2779, 0.1993, 0.2779, 0.1993, 0.2779, 0.1993, 0.2779, 0.1993, 0.2779, 0.1993, 0.2779, 0.1993, 0.2779, 0.1993, 0.2779, 0.1993, 0.2779, 0.1993, 0.2779, 0.1993, 0.2779, 0.1993, 0.2779, 0.1993, 0.2779, 0.1993, 0.2779, 0.1993, 0.2779, 0.1993, 0.2779, 0.1993, 0.2779, 0.1993, 0.2779, 0.1993, 0.2779, 0.1993, 0.2779, 0.1993, 0.2779, 0.1993, 0.2779, 0.1993, 0.2779, 0.1993, 0.2779, 0.1993, 0.2779, 0.1993, 0.2779, 0.1993, 0.2779, 0.1993, 0.2779, 0.1993, 0.2779, 0.1993, 0.2779, 0.1993, 0.2779, 0.1993, 0.2779, 0.1993, 0.2779, 0.1993, 0.2779, 0.1993, 0.2779, 0.1993, 0.2779, 0.1993, 0.2779, 0.1993, 0.2779, 0.1993, 0.2779, 0.1993, 0.2779, 0.1993, 0.2779, 0.1993, 0.2779, 0.1993, 0.2779, 0.1993, 0.2779, 0.1993, 0.2779, 0.1993, 0.2779, 0.1993, 0.2779, 0.1993, 0.2779, 0.1993, 0.2779, 0.1993, 0.2779, 0.1993, 0.2779, 0.1993, 0.2779, 0.1993, 0.2779, 0.1993, 0.2779, 0.1993, 0.2779, 0.1993, 0.2779, 0.1993, 0.2779, 0.1993, 0.2779, 0.1993, 0.2779, 0.1993, 0.2779, 0.1993, 0.2779, 0.1993, 0.2779, 0.1993, 0.2779, 0.1993, 0.2779, 0.1993, 0.2779, 0.1993, 0.2779, 0.1993, 0.2779, 0.1993, 0.2779, 0.1993, 0.2779, 0.1993, 0.2779, 0.1993, 0.2779, 0.1993, 0.2779, 0.1993, 0.2779, 0.1993, 0.2779, 0.1993, 0.2779, 0.1993, 0.2779, 0.1993, 0.2779, 0.1993, 0.2779, 0.1993, 0.2779, 0.1993, 0.2779, 0.1993, 0.2779, 0.1993, 0.2779, 0.1993, 0.2779, 0.1993, 0.2779, 0.1993, 0.2779, 0.1993, 0.2779, 0.1993, 0.2779, 0.1993, 0.2779, 0.1993, 0.2779, 0.1993, 0.2779, 0.1993, 0.2779, 0.1993, 0.2779, 0.1993, 0.3023, 0.1993, 0.3023, 0.1993, 0.3023, 0.1993, 0.3023, 0.1993, 0.3023, 0.1993, 0.3023, 0.1993, 0.3023, 0.1993, 0.3023, 0.1993, 0.3023, 0.1993, 0.2779, 0.1993, 0.2779, 0.1993, 0.2779, 0.1993, 0.2779, 0.1993, 0.2779, 0.1993, 0.2779, 0.1993, 0.2779, 0.1993, 0.2779, 0.1993, 0.2779, 0.1993, 0.2779, 0.1993, 0.2779, 0.1993, 0.2779, 0.1993, 0.3023, 0.1993, 0.3023, 0.1993, 0.3023, 0.1993, 0.2779, 0.1993, 0.2779, 0.1993, 0.2779, 0.1993, 0.2779, 0.1993, 0.2779, 0.1993, 0.2779, 0.1993, 0.2779, 0.1993, 0.2779, 0.1993, 0.2779, 0.1993, 0.2779, 0.1993, 0.2779, 0.1993, 0.2779, 0.1993, 0.2779, 0.1993, 0.2779, 0.1993, 0.2779, 0.1993, 0.3023, 0.1993, 0.3023, 0.1993, 0.3023, 0.1993, 0.2779, 0.1993, 0.2779, 0.1993, 0.2779, 0.1993, 0.3023, 0.1993, 0.3023, 0.1993, 0.3023, 0.1993, 0.2779, 0.1993, 0.2779, 0.1993, 0.2779, 0.1993, 0.2779, 0.1993, 0.2779, 0.1993, 0.2779, 0.1993, 0.2779, 0.1993, 0.2779, 0.1993, 0.2779, 0.1993, 0.2779, 0.1993, 0.2779, 0.1993, 0.2779, 0.1993, 0.2779, 0.1993, 0.2779, 0.1993, 0.2779, 0.1993, 0.2779, 0.1993, 0.2779, 0.1993, 0.2779, 0.1993, 0.3023, 0.1993, 0.3023, 0.1993, 0.3023, 0.1993, 0.2779, 0.1993, 0.2779, 0.1993, 0.2779, 0.1993, 0.3023, 0.1993, 0.3023, 0.1993, 0.3023, 0.1993, 0.2779, 0.1993, 0.2779, 0.1993, 0.2779, 0.1993, 0.2779, 0.1993, 0.2779, 0.1993, 0.2779, 0.1993, 0.3023, 0.1993, 0.3023, 0.1993, 0.3023, 0.1993, 0.2779, 0.1993, 0.2779, 0.1993, 0.2779, 0.1993, 0.2779, 0.1993, 0.2779, 0.1993, 0.2779, 0.1993, 0.2779, 0.1993, 0.2779, 0.1993, 0.2779, 0.1993, 0.2779, 0.1993, 0.2779, 0.1993, 0.2779, 0.1993, 0.2779, 0.1993, 0.2779, 0.1993, 0.2779, 0.1993, 0.2779, 0.1993, 0.2779, 0.1993, 0.2779, 0.1993, 0.2779, 0.1993, 0.2779, 0.1993, 0.2779, 0.1993, 0.2779, 0.1993, 0.2779, 0.1993, 0.2779, 0.1993, 0.3023, 0.1993, 0.3023, 0.1993, 0.3023, 0.1993, 0.3023, 0.1993, 0.3023, 0.1993, 0.3023, 0.1993, 0.3023, 0.1993, 0.3023, 0.1993, 0.3023, 0.1993, 0.3023, 0.1993, 0.3023, 0.1993, 0.3023, 0.1993, 0.3023, 0.1993, 0.3023, 0.1993, 0.3023, 0.1993, 0.2779, 0.1993, 0.2779, 0.1993, 0.2779, 0.1993, 0.2779, 0.1993, 0.2779, 0.1993, 0.2779, 0.1993, 0.2779, 0.1993, 0.2779, 0.1993, 0.2779, 0.1993, 0.2779, 0.1993, 0.2779, 0.1993, 0.2779, 0.1993, 0.2779, 0.1993, 0.2779, 0.1993, 0.2779, 0.1993, 0.2779, 0.1993, 0.2779, 0.1993, 0.2779, 0.1993, 0.2779, 0.1993, 0.2779, 0.1993, 0.2779, 0.1993, 0.3023, 0.1993, 0.3023, 0.1993, 0.3023, 0.1993, 0.2779, 0.1993, 0.2779, 0.1993, 0.2779, 0.1993, 0.2779, 0.1993, 0.2779, 0.1993, 0.2779, 0.1993, 0.2779, 0.1993, 0.2779, 0.1993, 0.2779, 0.1993, 0.3023, 0.1993, 0.3023, 0.1993, 0.3023, 0.1993, 0.2779, 0.1993, 0.2779, 0.1993, 0.2779, 0.1993, 0.2779, 0.1993, 0.2779, 0.1993, 0.2779, 0.1993, 0.2779, 0.1993, 0.2779, 0.1993, 0.2779, 0.1993, 0.2779, 0.1993, 0.2779, 0.1993, 0.2779, 0.1993, 0.3023, 0.1993, 0.3023, 0.1993, 0.3023, 0.1993, 0.3023, 0.1993, 0.3023, 0.1993, 0.3023, 0.1993, 0.2779, 0.1993, 0.2779, 0.1993, 0.2779, 0.1993, 0.3023, 0.1993, 0.3023, 0.1993, 0.3023, 0.1993, 0.2779, 0.1993, 0.2779, 0.1993, 0.2779, 0.1993, 0.2779, 0.1993, 0.2779, 0.1993, 0.2779, 0.1993, 0.2779, 0.1993, 0.2779, 0.1993, 0.2779, 0.1993, 0.3023, 0.1993, 0.3023, 0.1993, 0.3023, 0.1993, 0.2779, 0.1993, 0.2779, 0.1993, 0.2779, 0.1993, 0.2779, 0.1993, 0.2779, 0.1993, 0.2779, 0.1993, 0.3023, 0.1993, 0.3023, 0.1993, 0.3023, 0.1993, 0.3023, 0.1993, 0.3023, 0.1993, 0.3023, 0.1993, 0.2779, 0.1993, 0.2779, 0.1993, 0.2779, 0.1993, 0.3023, 0.1993, 0.3023, 0.1993, 0.3023, 0.1993, 0.2779, 0.1993, 0.2779, 0.1993, 0.2779, 0.1993, 0.2779, 0.1993, 0.2779, 0.1993, 0.2779, 0.1993, 0.3023, 0.1993, 0.3023, 0.1993, 0.3023, 0.1993, 0.3023, 0.1993, 0.3023, 0.1993, 0.3023, 0.1993, 0.2779, 0.1993, 0.2779, 0.1993, 0.2779, 0.1993, 0.2779, 0.1993, 0.2779, 0.1993, 0.2779, 0.1993, 0.3023, 0.1993, 0.3023, 0.1993, 0.3023, 0.1993, 0.2779, 0.1993, 0.2779, 0.1993, 0.2779, 0.1993, 0.2779, 0.1993, 0.2779, 0.1993, 0.2779, 0.1993, 0.2779, 0.1993, 0.2779, 0.1993, 0.2779, 0.1993, 0.2779, 0.1993, 0.2779, 0.1993, 0.2779, 0.1993, 0.2779, 0.1993, 0.2779, 0.1993, 0.2779, 0.1993, 0.2779, 0.1993, 0.2779, 0.1993, 0.2779, 0.1993, 0.2779, 0.1993, 0.2779, 0.1993, 0.2779, 0.1993, 0.2779, 0.1993, 0.2779, 0.1993, 0.2779, 0.1993, 0.2779, 0.1993, 0.2779, 0.1993, 0.2779, 0.1993, 0.2779, 0.1993, 0.2779, 0.1993, 0.2779, 0.1993, 0.2779, 0.1993, 0.2779, 0.1993, 0.2779, 0.1993, 0.2779, 0.1993, 0.2779, 0.1993, 0.2779, 0.1993, 0.2779, 0.1993, 0.2779, 0.1993, 0.2779, 0.1993, 0.2779, 0.1993, 0.2779, 0.1993, 0.2779, 0.1993, 0.2779, 0.1993, 0.2779, 0.1993, 0.2779, 0.1993, 0.2779, 0.1993, 0.2779, 0.1993, 0.2779, 0.1993, 0.2779, 0.1993, 0.2779, 0.1993, 0.2779, 0.1993, 0.2779, 0.1993, 0.2779, 0.1993, 0.2779, 0.1993, 0.2779, 0.1993, 0.2779, 0.1993, 0.2779, 0.1993, 0.2779, 0.1993, 0.2779, 0.1993, 0.2779, 0.1993, 0.2779, 0.1993, 0.2779, 0.1993, 0.2779, 0.1993, 0.2779, 0.1993, 0.2779, 0.1993, 0.2779, 0.1993, 0.2779, 0.1993, 0.2779, 0.1993, 0.2779, 0.1993, 0.2779, 0.1993, 0.2779, 0.1993, 0.2779, 0.1993, 0.2779, 0.1993, 0.2779, 0.1993, 0.2779, 0.1993, 0.2779, 0.1993, 0.2779, 0.1993, 0.2779, 0.1993, 0.2779, 0.1993, 0.2779, 0.1993, 0.2779, 0.1993, 0.2779, 0.1993, 0.2779, 0.1993, 0.2779, 0.1993, 0.2779, 0.1993, 0.2779, 0.1993, 0.2779, 0.1993, 0.2779, 0.1993, 0.2779, 0.1993, 0.2779, 0.1993, 0.2779, 0.1993, 0.2779, 0.1993, 0.2779, 0.1993, 0.2779, 0.1993, 0.2779, 0.1993, 0.2779, 0.1993, 0.2779, 0.1993, 0.2779, 0.1993, 0.2779, 0.1993, 0.2779, 0.1993, 0.2779, 0.1993, 0.2779, 0.1993, 0.2779, 0.1993, 0.2779, 0.1993, 0.2779, 0.1993, 0.2779, 0.1993, 0.2779, 0.1993, 0.2779, 0.1993, 0.2779, 0.1993, 0.2779, 0.1993, 0.2779, 0.1993, 0.2779, 0.1993, 0.2779, 0.1993, 0.2779, 0.1993, 0.2779, 0.1993, 0.2779, 0.1993, 0.2779, 0.1993, 0.2779, 0.1993, 0.2779, 0.1993, 0.2779, 0.1993, 0.2779, 0.1993, 0.2779, 0.1993, 0.2779, 0.1993, 0.2779, 0.1993, 0.2779, 0.1993, 0.2779, 0.1993, 0.2779, 0.1993, 0.2779, 0.1993, 0.2779, 0.1993, 0.2779, 0.1993, 0.2779, 0.1993, 0.2779, 0.1993, 0.2779, 0.1993, 0.2779, 0.1993, 0.2779, 0.1993, 0.2779, 0.1993, 0.2779, 0.1993, 0.2779, 0.1993, 0.2779, 0.1993, 0.2779, 0.1993, 0.2779, 0.1993, 0.2779, 0.1993, 0.2779, 0.1993, 0.2779, 0.1993, 0.2779, 0.1993, 0.2779, 0.1993, 0.2779, 0.1993, 0.2779, 0.1993, 0.2779, 0.1993, 0.2779, 0.1993, 0.2779, 0.1993, 0.2779, 0.1993, 0.2779, 0.1993, 0.2779, 0.1993, 0.2779, 0.1993, 0.2779, 0.1993, 0.2779, 0.1993, 0.2779, 0.1993, 0.2779, 0.1993, 0.2779, 0.1993, 0.2779, 0.1993, 0.2779, 0.1993, 0.3023, 0.1993, 0.3023, 0.1993, 0.3023, 0.1993, 0.2779, 0.1993, 0.2779, 0.1993, 0.2779, 0.1993, 0.2779, 0.1993, 0.2779, 0.1993, 0.2779, 0.1993, 0.2779, 0.1993, 0.2779, 0.1993, 0.2779, 0.1993, 0.2779, 0.1993, 0.2779, 0.1993, 0.2779, 0.1993, 0.3023, 0.1993, 0.3023, 0.1993, 0.3023, 0.1993, 0.3023, 0.1993, 0.3023, 0.1993, 0.3023, 0.1993, 0.2779, 0.1993, 0.2779, 0.1993, 0.2779, 0.1993, 0.2779, 0.1993, 0.2779, 0.1993, 0.2779, 0.1993, 0.3023, 0.1993, 0.3023, 0.1993, 0.3023, 0.1993, 0.3023, 0.1993, 0.3023, 0.1993, 0.3023, 0.1993, 0.2779, 0.1993, 0.2779, 0.1993, 0.2779, 0.1993, 0.2779, 0.1993, 0.2779, 0.1993, 0.2779, 0.1993, 0.2779, 0.1993, 0.2779, 0.1993, 0.2779, 0.1993, 0.2779, 0.1993, 0.2779, 0.1993, 0.2779, 0.1993, 0.3023, 0.1993, 0.3023, 0.1993, 0.3023, 0.1993, 0.3023, 0.1993, 0.3023, 0.1993, 0.3023, 0.1993, 0.3023, 0.1993, 0.3023, 0.1993, 0.3023, 0.1993, 0.2779, 0.1993, 0.2779, 0.1993, 0.2779, 0.1993, 0.2779, 0.1993, 0.2779, 0.1993, 0.2779, 0.1993, 0.2779, 0.1993, 0.2779, 0.1993, 0.2779, 0.1993, 0.2779, 0.1993, 0.2779, 0.1993, 0.2779, 0.1993, 0.3023, 0.1993, 0.3023, 0.1993, 0.3023, 0.1993, 0.2779, 0.1993, 0.2779, 0.1993, 0.2779, 0.1993, 0.2779, 0.1993, 0.2779, 0.1993, 0.2779, 0.1993, 0.2779, 0.1993, 0.2779, 0.1993, 0.2779, 0.1993, 0.2779, 0.1993, 0.2779, 0.1993, 0.2779, 0.1993, 0.2779, 0.1993, 0.2779, 0.1993, 0.2779, 0.1993, 0.2779, 0.1993, 0.2779, 0.1993, 0.2779, 0.1993, 0.3023, 0.1993, 0.3023, 0.1993, 0.3023, 0.1993, 0.3023, 0.1993, 0.3023, 0.1993, 0.3023, 0.1993, 0.3023, 0.1993, 0.3023, 0.1993, 0.3023, 0.1993, 0.3023, 0.1993, 0.3023, 0.1993, 0.3023, 0.1993, 0.3023, 0.1993, 0.3023, 0.1993, 0.3023, 0.1993, 0.2779, 0.1993, 0.2779, 0.1993, 0.2779, 0.1993, 0.2779, 0.1993, 0.2779, 0.1993, 0.2779, 0.1993, 0.2779, 0.1993, 0.2779, 0.1993, 0.2779, 0.1993, 0.2779, 0.1993, 0.2779, 0.1993, 0.2779, 0.1993, 0.2779, 0.1993, 0.2779, 0.1993, 0.2779, 0.1993, 0.3023, 0.1993, 0.3023, 0.1993, 0.3023, 0.1993, 0.3023, 0.1993, 0.3023, 0.1993, 0.3023, 0.1993, 0.2779, 0.1993, 0.2779, 0.1993, 0.2779, 0.1993, 0.3023, 0.1993, 0.3023, 0.1993, 0.3023, 0.1993, 0.2779, 0.1993, 0.2779, 0.1993, 0.2779, 0.1993, 0.3023, 0.1993, 0.3023, 0.1993, 0.3023, 0.1993, 0.3023, 0.1993, 0.3023, 0.1993, 0.3023, 0.1993, 0.2779, 0.1993, 0.2779, 0.1993, 0.2779, 0.1993, 0.2779, 0.1993, 0.2779, 0.1993, 0.2779, 0.1993, 0.2779, 0.1993, 0.2779, 0.1993, 0.2779, 0.1993, 0.3023, 0.1993, 0.3023, 0.1993, 0.3023, 0.1993, 0.2779, 0.1993, 0.2779, 0.1993, 0.2779, 0.1993, 0.2779, 0.1993, 0.2779, 0.1993, 0.2779, 0.1993, 0.3023, 0.1993, 0.3023, 0.1993, 0.3023, 0.1993, 0.3023, 0.1993, 0.3023, 0.1993, 0.3023, 0.1993, 0.2779, 0.1993, 0.2779, 0.1993, 0.2779, 0.1993, 0.2779, 0.1993, 0.2779, 0.1993, 0.2779, 0.1993, 0.2779, 0.1993, 0.2779, 0.1993, 0.2779, 0.1993, 0.3023, 0.1993, 0.3023, 0.1993, 0.3023, 0.1993, 0.2779, 0.1993, 0.2779, 0.1993, 0.2779, 0.1993, 0.2779, 0.1993, 0.2779, 0.1993, 0.2779, 0.1993, 0.2779, 0.1993, 0.2779, 0.1993, 0.2779, 0.1993, 0.2779, 0.1993, 0.2779, 0.1993, 0.2779, 0.1993, 0.279, 0.1993, 0.279, 0.1993, 0.279, 0.1993, 0.3023, 0.1993, 0.3023, 0.1993, 0.3023, 0.1993, 0.3023, 0.1993, 0.3023, 0.1993, 0.3023, 0.1993, 0.2779, 0.1993, 0.2779, 0.1993, 0.2779, 0.1993, 0.2779, 0.1993, 0.2779, 0.1993, 0.2779, 0.1993, 0.2779, 0.1993, 0.2779, 0.1993, 0.2779, 0.1993, 0.2779, 0.1993, 0.2779, 0.1993, 0.2779, 0.1993, 0.3023, 0.1993, 0.3023, 0.1993, 0.3023, 0.1993, 0.2786, 0.1993, 0.2786, 0.1993, 0.2786, 0.1993, 0.3023, 0.1993, 0.3023, 0.1993, 0.3023, 0.1993, 0.2779, 0.1993, 0.2779, 0.1993, 0.2779, 0.1993, 0.3023, 0.1993, 0.3023, 0.1993, 0.3023, 0.1993, 0.2779, 0.1993, 0.2779, 0.1993, 0.2779, 0.1993, 0.2779, 0.1993, 0.2779, 0.1993, 0.2779, 0.1993, 0.279, 0.1993, 0.279, 0.1993, 0.279, 0.1993, 0.2779, 0.1993, 0.2779, 0.1993, 0.2779, 0.1993, 0.2779, 0.1993, 0.2779, 0.1993, 0.2779, 0.1993, 0.2779, 0.1993, 0.2779, 0.1993, 0.2779, 0.1993, 0.2779, 0.1993, 0.2779, 0.1993, 0.2779, 0.1993, 0.2779, 0.1993, 0.2779, 0.1993, 0.2779, 0.1993, 0.2779, 0.1993, 0.2779, 0.1993, 0.2779, 0.1993, 0.3023, 0.1993, 0.3023, 0.1993, 0.3023, 0.1993, 0.2779, 0.1993, 0.2779, 0.1993, 0.2779, 0.1993, 0.3023, 0.1993, 0.3023, 0.1993, 0.3023, 0.1993, 0.3023, 0.1993, 0.3023, 0.1993, 0.3023, 0.1993, 0.3023, 0.1993, 0.3023, 0.1993, 0.3023, 0.1993, 0.2779, 0.1993, 0.2779, 0.1993, 0.2779, 0.1993, 0.2779, 0.1993, 0.2779, 0.1993, 0.2779, 0.1993, 0.3023, 0.1993, 0.3023, 0.1993, 0.3023, 0.1993, 0.2779, 0.1993, 0.2779, 0.1993, 0.2779, 0.1993, 0.2779, 0.1993, 0.2779, 0.1993, 0.2779, 0.1993, 0.2779, 0.1993, 0.2779, 0.1993, 0.2779, 0.1993, 0.2779, 0.1993, 0.2779, 0.1993, 0.2779, 0.1993, 0.3023, 0.1993, 0.3023, 0.1993, 0.3023, 0.1993, 0.3023, 0.1993, 0.3023, 0.1993, 0.3023, 0.1993, 0.2779, 0.1993, 0.2779, 0.1993, 0.2779, 0.1993, 0.2779, 0.1993, 0.2779, 0.1993, 0.2779, 0.1993, 0.2779, 0.1993, 0.2779, 0.1993, 0.2779, 0.1993, 0.2779, 0.1993, 0.2779, 0.1993, 0.2779, 0.1993, 0.2779, 0.1993, 0.2779, 0.1993, 0.2779, 0.1993, 0.3023, 0.1993, 0.3023, 0.1993, 0.3023, 0.1993, 0.3023, 0.1993, 0.3023, 0.1993, 0.3023, 0.1993, 0.2779, 0.1993, 0.2779, 0.1993, 0.2779, 0.1993, 0.3023, 0.1993, 0.3023, 0.1993, 0.3023, 0.1993, 0.3023, 0.1993, 0.2779, 0.1993, 0.2779, 0.1993, 0.2779, 0.1993, 0.2779, 0.1993, 0.2779, 0.1993, 0.2779, 0.1993, 0.2779, 0.1993, 0.2779, 0.1993, 0.2779, 0.1993, 0.2779, 0.1993, 0.2779, 0.1993, 0.2779, 0.1993, 0.2779, 0.1993, 0.2779, 0.1993, 0.2779, 0.1993, 0.3023, 0.1993, 0.3023, 0.1993, 0.3023, 0.1993, 0.2779, 0.1993, 0.2779, 0.1993, 0.2779, 0.1993, 0.2779, 0.1993, 0.2779, 0.1993, 0.2779, 0.1993, 0.2779, 0.1993, 0.2779, 0.1993, 0.2779, 0.1993, 0.2779, 0.1993, 0.2779, 0.1993, 0.2779, 0.1993, 0.2779, 0.1993, 0.2779, 0.1993, 0.2779, 0.1993, 0.2779, 0.1993, 0.2779, 0.1993, 0.2779, 0.1993, 0.2779, 0.1993, 0.2779, 0.1993, 0.2779, 0.1993, 0.2779, 0.1993, 0.2779, 0.1993, 0.2779, 0.1993, 0.3023, 0.1993, 0.3023, 0.1993, 0.3023, 0.1993, 0.3023, 0.1993, 0.3023, 0.1993, 0.3023, 0.1993, 0.3023, 0.1993, 0.3023, 0.1993, 0.3023, 0.1993, 0.3023, 0.1993, 0.3023, 0.1993, 0.3023, 0.1993, 0.2779, 0.1993, 0.2779, 0.1993, 0.2779, 0.1993, 0.2779, 0.1993, 0.2779, 0.1993, 0.2779, 0.1993, 0.2779, 0.1993, 0.2779, 0.1993, 0.2779, 0.1993, 0.2779, 0.1993, 0.2779, 0.1993, 0.2779, 0.1993, 0.2779, 0.1993, 0.2779, 0.1993, 0.2779, 0.1993, 0.2779, 0.1993, 0.2779, 0.1993, 0.2779, 0.1993, 0.2779, 0.1993, 0.2779, 0.1993, 0.2779, 0.1993, 0.2779, 0.1993, 0.3023, 0.1993, 0.3023, 0.1993, 0.3023, 0.1993, 0.2779, 0.1993, 0.2779, 0.1993, 0.2779, 0.1993, 0.2779, 0.1993, 0.2779, 0.1993, 0.2779, 0.1993, 0.2779, 0.1993, 0.2779, 0.1993, 0.2779, 0.1993, 0.3023, 0.1993, 0.3023, 0.1993, 0.3023, 0.1993, 0.2779, 0.1993, 0.2779, 0.1993, 0.2779, 0.1993, 0.2779, 0.1993, 0.2779, 0.1993, 0.2779, 0.1993, 0.2779, 0.1993, 0.2779, 0.1993, 0.2779, 0.1993, 0.2779, 0.1993, 0.2779, 0.1993, 0.2779, 0.1993, 0.2779, 0.1993, 0.2779, 0.1993, 0.2779, 0.1993, 0.2779, 0.1993, 0.2779, 0.1993, 0.2779, 0.1993, 0.2779, 0.1993, 0.2779, 0.1993, 0.2779, 0.1993, 0.2779, 0.1993, 0.2779, 0.1993, 0.2779, 0.1993, 0.2779, 0.1993, 0.2779, 0.1993, 0.2779, 0.1993, 0.2779, 0.1993, 0.2779, 0.1993, 0.2779, 0.1993, 0.2779, 0.1993, 0.2779, 0.1993, 0.2779, 0.1993, 0.2779, 0.1993, 0.2779, 0.1993, 0.2779, 0.1993, 0.2779, 0.1993, 0.2779, 0.1993, 0.2779, 0.1993, 0.2779, 0.1993, 0.2779, 0.1993, 0.2779, 0.1993, 0.2779, 0.1993, 0.2779, 0.1993, 0.2779, 0.1993, 0.2779, 0.1993, 0.2779, 0.1993, 0.2779, 0.1993, 0.2779, 0.1993, 0.2779, 0.1993, 0.2779, 0.1993, 0.2779, 0.1993, 0.2779, 0.1993, 0.2779, 0.1993, 0.3023, 0.1993, 0.3023, 0.1993, 0.3023, 0.1993, 0.2779, 0.1993, 0.2779, 0.1993, 0.2779, 0.1993, 0.2779, 0.1993, 0.2779, 0.1993, 0.2779, 0.1993, 0.2779, 0.1993, 0.2779, 0.1993, 0.2779, 0.1993, 0.2779, 0.1993, 0.2779, 0.1993, 0.2779, 0.1993, 0.2779, 0.1993, 0.2779, 0.1993, 0.2779, 0.1993, 0.2779, 0.1993, 0.2779, 0.1993, 0.2779, 0.1993, 0.2779, 0.1993, 0.2779, 0.1993, 0.2779, 0.1993, 0.2779, 0.1993, 0.2779, 0.1993, 0.2779, 0.1993, 0.3023, 0.1993, 0.3023, 0.1993, 0.3023, 0.1993, 0.2779, 0.1993, 0.2779, 0.1993, 0.2779, 0.1993, 0.3023, 0.1993, 0.3023, 0.1993, 0.3023, 0.1993, 0.3023, 0.1993, 0.3023, 0.1993, 0.3023, 0.1993, 0.2779, 0.1993, 0.2779, 0.1993, 0.2779, 0.1993, 0.3023, 0.1993, 0.3023, 0.1993, 0.3023, 0.1993, 0.2779, 0.1993, 0.2779, 0.1993, 0.2779, 0.1993, 0.2779, 0.1993, 0.2779, 0.1993, 0.2779, 0.1993, 0.2779, 0.1993, 0.2779, 0.1993, 0.2779, 0.1993, 0.3023, 0.1993, 0.3023, 0.1993, 0.3023, 0.1993, 0.2779, 0.1993, 0.2779, 0.1993, 0.2779, 0.1993, 0.3023, 0.1993, 0.3023, 0.1993, 0.3023, 0.1993, 0.2779, 0.1993, 0.2779, 0.1993, 0.2779, 0.1993, 0.3023, 0.1993, 0.3023, 0.1993, 0.3023, 0.1993, 0.3023, 0.1993, 0.3023, 0.1993, 0.3023, 0.1993, 0.2779, 0.1993, 0.2779, 0.1993, 0.2779, 0.1993, 0.2779, 0.1993, 0.2779, 0.1993, 0.2779, 0.1993, 0.2779, 0.1993, 0.2779, 0.1993, 0.2779, 0.1993, 0.2779, 0.1993, 0.2779, 0.1993, 0.2779, 0.1993, 0.2779, 0.1993, 0.2779, 0.1993, 0.2779, 0.1993, 0.3023, 0.1993, 0.3023, 0.1993, 0.3023, 0.1993, 0.2779, 0.1993, 0.2779, 0.1993, 0.2779, 0.1993, 0.2779, 0.1993, 0.2779, 0.1993, 0.2779, 0.1993, 0.3023, 0.1993, 0.3023, 0.1993, 0.3023, 0.1993, 0.2779, 0.1993, 0.2779, 0.1993, 0.2779, 0.1993, 0.2779, 0.1993, 0.2779, 0.1993, 0.2779, 0.1993, 0.2779, 0.1993, 0.2779, 0.1993, 0.2779, 0.1993, 0.2779, 0.1993, 0.2779, 0.1993, 0.2779, 0.1993, 0.3023, 0.1993, 0.3023, 0.1993, 0.3023, 0.1993, 0.3023, 0.1993, 0.3023, 0.1993, 0.3023, 0.1993, 0.3023, 0.1993, 0.3023, 0.1993, 0.3023, 0.1993, 0.2779, 0.1993, 0.2779, 0.1993, 0.2779, 0.1993, 0.3023, 0.1993, 0.3023, 0.1993, 0.3023, 0.1993, 0.2779, 0.1993, 0.2779, 0.1993, 0.2779, 0.1993, 0.3023, 0.1993, 0.3023, 0.1993, 0.3023, 0.1993, 0.3023, 0.1993, 0.3023, 0.1993, 0.3023, 0.1993, 0.2779, 0.1993, 0.2779, 0.1993, 0.2779, 0.1993, 0.2779, 0.1993, 0.2779, 0.1993, 0.2779, 0.1993, 0.3023, 0.1993, 0.3023, 0.1993, 0.3023, 0.1993, 0.2779, 0.1993, 0.2779, 0.1993, 0.2779, 0.1993, 0.2779, 0.1993, 0.2779, 0.1993, 0.2779, 0.1993, 0.2779, 0.1993, 0.2779, 0.1993, 0.2779, 0.1993, 0.2779, 0.1993, 0.2779, 0.1993, 0.2779, 0.1993, 0.2779, 0.1993, 0.2779, 0.1993, 0.2779, 0.1993, 0.3023, 0.1993, 0.3023, 0.1993, 0.3023, 0.1993, 0.2779, 0.1993, 0.2779, 0.1993, 0.2779, 0.1993, 0.2779, 0.1993, 0.2779, 0.1993, 0.2779, 0.1993, 0.3023, 0.1993, 0.3023, 0.1993, 0.3023, 0.1993, 0.2779, 0.1993, 0.2779, 0.1993, 0.2779, 0.1993, 0.2779, 0.1993, 0.2779, 0.1993, 0.2779, 0.1993, 0.2779, 0.1993, 0.2779, 0.1993, 0.2779, 0.1993, 0.3023, 0.1993, 0.3023, 0.1993, 0.3023, 0.1993, 0.3023, 0.1993, 0.3023, 0.1993, 0.3023, 0.1993, 0.2779, 0.1993, 0.2779, 0.1993, 0.2779, 0.1993, 0.2779, 0.1993, 0.2779, 0.1993, 0.2779, 0.1993, 0.2779, 0.1993, 0.2779, 0.1993, 0.2779, 0.1993, 0.2779, 0.1993, 0.2779, 0.1993, 0.2779, 0.1993, 0.3023, 0.1993, 0.3023, 0.1993, 0.3023, 0.1993, 0.2779, 0.1993, 0.2779, 0.1993, 0.2779, 0.1993, 0.2779, 0.1993, 0.2779, 0.1993, 0.2779, 0.1993, 0.2779, 0.1993, 0.2779, 0.1993, 0.2779, 0.1993, 0.2779, 0.1993, 0.2779, 0.1993, 0.2779, 0.1993, 0.2779, 0.1993, 0.2779, 0.1993, 0.2779, 0.1993, 0.2779, 0.1993, 0.2779, 0.1993, 0.2779, 0.1993, 0.3023, 0.1993, 0.3023, 0.1993, 0.3023, 0.1993, 0.3023, 0.1993, 0.3023, 0.1993, 0.3023, 0.1993, 0.2779, 0.1993, 0.2779, 0.1993, 0.2779, 0.1993, 0.2779, 0.1993, 0.2779, 0.1993, 0.2779, 0.1993, 0.3023, 0.1993, 0.3023, 0.1993, 0.3023, 0.1993, 0.2779, 0.1993, 0.2779, 0.1993, 0.2779, 0.1993, 0.2779, 0.1993, 0.2779, 0.1993, 0.2779, 0.1993, 0.3023, 0.1993, 0.3023, 0.1993, 0.3023, 0.1993, 0.3023, 0.1993, 0.3023, 0.1993, 0.3023, 0.1993, 0.2779, 0.1993, 0.2779, 0.1993, 0.2779, 0.1993, 0.2779, 0.1993, 0.2779, 0.1993, 0.2779, 0.1993, 0.3023, 0.1993, 0.3023, 0.1993, 0.3023, 0.1993, 0.2779, 0.1993, 0.2779, 0.1993, 0.2779, 0.1993, 0.2779, 0.1993, 0.2779, 0.1993, 0.2779, 0.1993, 0.2779, 0.1993, 0.2779, 0.1993, 0.2779, 0.1993, 0.2779, 0.1993, 0.2779, 0.1993, 0.2779, 0.1993, 0.2779, 0.1993, 0.2779, 0.1993, 0.2779, 0.1993, 0.3023, 0.1993, 0.3023, 0.1993, 0.3023, 0.1993, 0.2779, 0.1993, 0.2779, 0.1993, 0.2779, 0.1993, 0.2779, 0.1993, 0.2779, 0.1993, 0.2779, 0.1993, 0.2779, 0.1993, 0.2779, 0.1993, 0.2779, 0.1993, 0.2779, 0.1993, 0.2779, 0.1993, 0.2779, 0.1993, 0.2805, 0.1993, 0.2805, 0.1993, 0.2805, 0.1993, 0.2805, 0.1993, 0.2805, 0.1993, 0.2805, 0.1993, 0.2779, 0.1993, 0.2779, 0.1993, 0.2779, 0.1993, 0.2779, 0.1993, 0.2779, 0.1993, 0.2779, 0.1993, 0.2779, 0.1993, 0.2779, 0.1993, 0.2779, 0.1993, 0.2779, 0.1993, 0.2779, 0.1993, 0.2779, 0.1993, 0.3023, 0.1993, 0.3023, 0.1993, 0.3023, 0.1993, 0.2779, 0.1993, 0.2779, 0.1993, 0.2779, 0.1993, 0.2779, 0.1993, 0.2779, 0.1993, 0.2779, 0.1993, 0.3023, 0.1993, 0.3023, 0.1993, 0.3023, 0.1993, 0.3023, 0.1993, 0.3023, 0.1993, 0.3023, 0.1993, 0.2779, 0.1993, 0.2779, 0.1993, 0.2779, 0.1993, 0.3023, 0.1993, 0.3023, 0.1993, 0.3023, 0.1993, 0.2805, 0.1993, 0.2805, 0.1993, 0.2805, 0.1993, 0.2779, 0.1993, 0.2779, 0.1993, 0.2779, 0.1993, 0.2779, 0.1993, 0.2779, 0.1993, 0.2779, 0.1993, 0.2779, 0.1993, 0.2779, 0.1993, 0.2779, 0.1993, 0.3023, 0.1993, 0.3023, 0.1993, 0.3023, 0.1993, 0.2805, 0.1993, 0.2805, 0.1993, 0.2805, 0.1993, 0.3023, 0.1993, 0.3023, 0.1993, 0.3023, 0.1993, 0.2779, 0.1993, 0.2779, 0.1993, 0.2779, 0.1993, 0.2779, 0.1993, 0.2779, 0.1993, 0.2779, 0.1993, 0.3023, 0.1993, 0.3023, 0.1993, 0.3023, 0.1993, 0.2779, 0.1993, 0.2779, 0.1993, 0.2779, 0.1993, 0.2779, 0.1993, 0.2779, 0.1993, 0.2779, 0.1993, 0.3023, 0.1993, 0.3023, 0.1993, 0.3023, 0.1993, 0.3023, 0.1993, 0.3023, 0.1993, 0.3023, 0.1993, 0.3023, 0.1993, 0.3023, 0.1993, 0.3023, 0.1993, 0.3023, 0.1993, 0.3023, 0.1993, 0.3023, 0.1993, 0.2779, 0.1993, 0.2779, 0.1993, 0.2779, 0.1993, 0.2779, 0.1993, 0.2779, 0.1993, 0.2779, 0.1993, 0.3023, 0.1993, 0.3023, 0.1993, 0.3023, 0.1993, 0.2779, 0.1993, 0.2779, 0.1993, 0.2779, 0.1993, 0.2779, 0.1993, 0.2779, 0.1993, 0.2779, 0.1993, 0.2779, 0.1993, 0.2779, 0.1993, 0.2779, 0.1993, 0.2779, 0.1993, 0.2779, 0.1993, 0.2779, 0.1993, 0.2779, 0.1993, 0.2779, 0.1993, 0.2779, 0.1993, 0.3023, 0.1993, 0.3023, 0.1993, 0.3023, 0.1993, 0.2779, 0.1993, 0.2779, 0.1993, 0.2779, 0.1993, 0.2779, 0.1993, 0.2779, 0.1993, 0.2779, 0.1993, 0.2779, 0.1993, 0.2779, 0.1993, 0.2779, 0.1993, 0.2779, 0.1993, 0.2779, 0.1993, 0.2779, 0.1993, 0.2779, 0.1993, 0.2779, 0.1993, 0.2779, 0.1993, 0.2779, 0.1993, 0.2779, 0.1993, 0.2779, 0.1993, 0.2779, 0.1993, 0.2779, 0.1993, 0.2779, 0.1993, 0.2779, 0.1993, 0.2779, 0.1993, 0.2779, 0.1993, 0.2779, 0.1993, 0.2779, 0.1993, 0.2779, 0.1993, 0.2779, 0.1993, 0.2779, 0.1993, 0.2779, 0.1993, 0.2779, 0.1993, 0.2779, 0.1993, 0.2779, 0.1993, 0.2779, 0.1993, 0.2779, 0.1993, 0.2779, 0.1993, 0.2779, 0.1993, 0.2779, 0.1993, 0.2779, 0.1993, 0.2779, 0.1993, 0.2779, 0.1993, 0.2779, 0.1993, 0.2779, 0.1993, 0.2779, 0.1993, 0.2779, 0.1993, 0.2779, 0.1993, 0.2779, 0.1993, 0.2779, 0.1993, 0.2779, 0.1993, 0.2779, 0.1993, 0.2779, 0.1993, 0.2779, 0.1993, 0.2779, 0.1993, 0.2779, 0.1993, 0.2779, 0.1993, 0.2779, 0.1993, 0.2779, 0.1993, 0.2779, 0.1993, 0.2779, 0.1993, 0.2779, 0.1993, 0.2779, 0.1993, 0.2779, 0.1993, 0.2779, 0.1993, 0.2779, 0.1993, 0.2779, 0.1993, 0.2779, 0.1993, 0.2779, 0.1993, 0.2779, 0.1993, 0.2779, 0.1993, 0.2779, 0.1993, 0.2779, 0.1993, 0.2779, 0.1993, 0.2779, 0.1993, 0.2779, 0.1993, 0.2779, 0.1993, 0.2779, 0.1993, 0.2779, 0.1993, 0.2779, 0.1993, 0.2779, 0.1993, 0.2779, 0.1993, 0.2779, 0.1993, 0.2779, 0.1993, 0.2779, 0.1993, 0.2779, 0.1993, 0.2779, 0.1993, 0.2779, 0.1993, 0.2779, 0.1993, 0.2779, 0.1993, 0.2779, 0.1993, 0.2779, 0.1993, 0.2779, 0.1993, 0.2779, 0.1993, 0.2779, 0.1993, 0.2779, 0.1993, 0.2779, 0.1993, 0.2779, 0.1993, 0.2779, 0.1993, 0.2779, 0.1993, 0.2779, 0.1993, 0.2779, 0.1993, 0.2779, 0.1993, 0.2779, 0.1993, 0.2779, 0.1993, 0.2779, 0.1993, 0.2779, 0.1993, 0.2779, 0.1993, 0.2779, 0.1993, 0.2779, 0.1993, 0.2779, 0.1993, 0.2779, 0.1993, 0.2779, 0.1993, 0.2779, 0.1993, 0.2779, 0.1993, 0.2779, 0.1993, 0.2779, 0.1993, 0.2779, 0.1993, 0.2779, 0.1993, 0.2779, 0.1993, 0.2779, 0.1993, 0.2779, 0.1993, 0.2779, 0.1993, 0.2779, 0.1993, 0.2779, 0.1993, 0.2779, 0.1993, 0.2779, 0.1993, 0.2779, 0.1993, 0.2779, 0.1993, 0.2779, 0.1993, 0.2779, 0.1993, 0.2779, 0.1993, 0.2779, 0.1993, 0.2779, 0.1993, 0.2779, 0.1993, 0.2779, 0.1993, 0.2779, 0.1993, 0.2779, 0.1993, 0.2779, 0.1993, 0.2779, 0.1993, 0.2779, 0.1993, 0.2779, 0.1993, 0.2779, 0.1993, 0.2779, 0.1993, 0.2779, 0.1993, 0.2779, 0.1993, 0.2779, 0.1993, 0.2779, 0.1993, 0.2779, 0.1993, 0.2779, 0.1993, 0.2779, 0.1993, 0.2779, 0.1993, 0.2779, 0.1993, 0.2779, 0.1993, 0.2779, 0.1993, 0.2779, 0.1993, 0.2779, 0.1993, 0.2779, 0.1993, 0.2779, 0.1993, 0.2779, 0.1993, 0.2779, 0.1993, 0.2779, 0.1993, 0.2779, 0.1993, 0.2779, 0.1993, 0.2779, 0.1993, 0.2779, 0.1993, 0.2779, 0.1993, 0.2779, 0.1993, 0.2779, 0.1993, 0.2779, 0.1993, 0.2779, 0.1993, 0.2779, 0.1993, 0.2779, 0.1993, 0.2779, 0.1993, 0.2779, 0.1993, 0.2779, 0.1993, 0.2779, 0.1993, 0.2779, 0.1993, 0.2779, 0.1993, 0.2779, 0.1993, 0.2779, 0.1993, 0.2779, 0.1993, 0.2779, 0.1993, 0.2779, 0.1993, 0.2779, 0.1993, 0.2779, 0.1993, 0.2779, 0.1993, 0.2779, 0.1993, 0.2779, 0.1993, 0.2779, 0.1993, 0.2779, 0.1993, 0.2779, 0.1993, 0.2779, 0.1993, 0.2779, 0.1993, 0.2779, 0.1993, 0.2779, 0.1993, 0.2779, 0.1993, 0.2779, 0.1993, 0.2779, 0.1993, 0.2779, 0.1993, 0.2779, 0.1993, 0.2779, 0.1993, 0.2779, 0.1993, 0.2779, 0.1993, 0.2779, 0.1993, 0.2779, 0.1993, 0.2779, 0.1993, 0.3023, 0.1993, 0.3023, 0.1993, 0.3023, 0.1993, 0.3023, 0.1993, 0.3023, 0.1993, 0.3023, 0.1993, 0.2779, 0.1993, 0.2779, 0.1993, 0.2779, 0.1993, 0.2779, 0.1993, 0.2779, 0.1993, 0.2779, 0.1993, 0.2779, 0.1993, 0.2779, 0.1993, 0.2779, 0.1993, 0.2779, 0.1993, 0.2779, 0.1993, 0.2779, 0.1993, 0.3023, 0.1993, 0.3023, 0.1993, 0.3023, 0.1993, 0.3023, 0.1993, 0.3023, 0.1993, 0.3023, 0.1993, 0.2779, 0.1993, 0.2779, 0.1993, 0.2779, 0.1993, 0.2779, 0.1993, 0.2779, 0.1993, 0.2779, 0.1993, 0.2779, 0.1993, 0.2779, 0.1993, 0.2779, 0.1993, 0.3023, 0.1993, 0.3023, 0.1993, 0.3023, 0.1993, 0.2779, 0.1993, 0.2779, 0.1993, 0.2779, 0.1993, 0.3023, 0.1993, 0.3023, 0.1993, 0.3023, 0.1993, 0.3023, 0.1993, 0.3023, 0.1993, 0.3023, 0.1993, 0.3023, 0.1993, 0.3023, 0.1993, 0.3023, 0.1993, 0.2779, 0.1993, 0.2779, 0.1993, 0.2779, 0.1993, 0.2779, 0.1993, 0.2779, 0.1993, 0.2779, 0.1993, 0.2779, 0.1993, 0.2779, 0.1993, 0.2779, 0.1993, 0.3023, 0.1993, 0.3023, 0.1993, 0.3023, 0.1993, 0.2779, 0.1993, 0.2779, 0.1993, 0.2779, 0.1993, 0.2779, 0.1993, 0.2779, 0.1993, 0.2779, 0.1993, 0.2779, 0.1993, 0.2779, 0.1993, 0.2779, 0.1993, 0.2779, 0.1993, 0.2779, 0.1993, 0.2779, 0.1993, 0.2779, 0.1993, 0.2779, 0.1993, 0.2779, 0.1993, 0.2779, 0.1993, 0.2779, 0.1993, 0.2779, 0.1993, 0.2779, 0.1993, 0.2779, 0.1993, 0.2779, 0.1993, 0.2779, 0.1993, 0.2779, 0.1993, 0.2779, 0.1993, 0.2779, 0.1993, 0.2779, 0.1993, 0.2779, 0.1993, 0.2779, 0.1993, 0.2779, 0.1993, 0.2779, 0.1993, 0.2779, 0.1993, 0.2779, 0.1993, 0.2779, 0.1993, 0.2779, 0.1993, 0.2779, 0.1993, 0.2779, 0.1993, 0.3023, 0.1993, 0.3023, 0.1993, 0.3023, 0.1993, 0.3023, 0.1993, 0.3023, 0.1993, 0.3023, 0.1993, 0.2779, 0.1993, 0.2779, 0.1993, 0.2779, 0.1993, 0.2779, 0.1993, 0.2779, 0.1993, 0.2779, 0.1993, 0.2779, 0.1993, 0.2779, 0.1993, 0.2779, 0.1993, 0.2779, 0.1993, 0.2779, 0.1993, 0.2779, 0.1993, 0.2779, 0.1993, 0.2779, 0.1993, 0.2779, 0.1993, 0.2779, 0.1993, 0.2779, 0.1993, 0.2779, 0.1993, 0.2779, 0.1993, 0.2779, 0.1993, 0.2779, 0.1993, 0.2779, 0.1993, 0.2779, 0.1993, 0.2779, 0.1993, 0.3023, 0.1993, 0.3023, 0.1993, 0.3023, 0.1993, 0.2779, 0.1993, 0.2779, 0.1993, 0.2779, 0.1993, 0.3023, 0.1993, 0.3023, 0.1993, 0.3023, 0.1993, 0.2779, 0.1993, 0.2779, 0.1993, 0.2779, 0.1993, 0.2779, 0.1993, 0.2779, 0.1993, 0.2779, 0.1993, 0.3023, 0.1993, 0.3023, 0.1993, 0.3023, 0.1993, 0.3023, 0.1993, 0.3023, 0.1993, 0.3023, 0.1993, 0.3023, 0.1993, 0.3023, 0.1993, 0.3023, 0.1993, 0.3023, 0.1993, 0.3023, 0.1993, 0.3023, 0.1993, 0.2779, 0.1993, 0.2779, 0.1993, 0.2779, 0.1993, 0.2779, 0.1993, 0.2779, 0.1993, 0.2779, 0.1993, 0.3023, 0.1993, 0.3023, 0.1993, 0.3023, 0.1993, 0.2779, 0.1993, 0.2779, 0.1993, 0.2779, 0.1993, 0.2779, 0.1993, 0.2779, 0.1993, 0.2779, 0.1993, 0.3023, 0.1993, 0.3023, 0.1993, 0.3023, 0.1993, 0.3023, 0.1993, 0.3023, 0.1993, 0.3023, 0.1993, 0.2779, 0.1993, 0.2779, 0.1993, 0.2779, 0.1993, 0.2779, 0.1993, 0.2779, 0.1993, 0.2779, 0.1993, 0.2779, 0.1993, 0.2779, 0.1993, 0.2779, 0.1993, 0.3023, 0.1993, 0.3023, 0.1993, 0.3023, 0.1993, 0.3023, 0.1993, 0.3023, 0.1993, 0.3023, 0.1993, 0.3023, 0.1993, 0.3023, 0.1993, 0.3023, 0.1993, 0.2779, 0.1993, 0.2779, 0.1993, 0.2779, 0.1993, 0.2779, 0.1993, 0.2779, 0.1993, 0.2779, 0.1993, 0.2779, 0.1993, 0.2779, 0.1993, 0.2779, 0.1993, 0.2779, 0.1993, 0.2779, 0.1993, 0.2779, 0.1993, 0.3023, 0.1993, 0.3023, 0.1993, 0.3023, 0.1993, 0.2779, 0.1993, 0.2779, 0.1993, 0.2779, 0.1993, 0.2779, 0.1993, 0.2779, 0.1993, 0.2779, 0.1993, 0.2779, 0.1993, 0.2779, 0.1993, 0.2779, 0.1993, 0.2779, 0.1993, 0.2779, 0.1993, 0.2779, 0.1993, 0.2779, 0.1993, 0.2779, 0.1993, 0.2779, 0.1993, 0.2779, 0.1993, 0.2779, 0.1993, 0.2779, 0.1993, 0.2779, 0.1993, 0.2779, 0.1993, 0.2779, 0.1993, 0.2779, 0.1993, 0.2779, 0.1993, 0.2779, 0.1993, 0.2779, 0.1993, 0.2779, 0.1993, 0.2779, 0.1993, 0.2779, 0.1993, 0.2779, 0.1993, 0.2779, 0.1993, 0.2779, 0.1993, 0.2779, 0.1993, 0.2779, 0.1993, 0.2779, 0.1993, 0.2779, 0.1993, 0.2779, 0.1993, 0.2779, 0.1993, 0.2779, 0.1993, 0.2779, 0.1993, 0.2779, 0.1993, 0.2779, 0.1993, 0.2779, 0.1993, 0.2779, 0.1993, 0.2779, 0.1993, 0.2779, 0.1993, 0.2779, 0.1993, 0.2779, 0.1993, 0.2779, 0.1993, 0.2779, 0.1993, 0.2779, 0.1993, 0.2779, 0.1993, 0.2779, 0.1993, 0.2779, 0.1993, 0.2779, 0.1993, 0.2779, 0.1993, 0.2779, 0.1993, 0.2779, 0.1993, 0.2779, 0.1993, 0.2779, 0.1993, 0.2779, 0.1993, 0.2779, 0.1993, 0.2779, 0.1993, 0.2779, 0.1993, 0.2779, 0.1993, 0.2779, 0.1993, 0.2779, 0.1993, 0.2779, 0.1993, 0.2779, 0.1993, 0.2779, 0.1993, 0.2779, 0.1993, 0.2779, 0.1993, 0.2779, 0.1993, 0.2779, 0.1993, 0.2779, 0.1993, 0.2779, 0.1993, 0.2779, 0.1993, 0.2779, 0.1993, 0.2779, 0.1993, 0.2779, 0.1993, 0.2779, 0.1993, 0.2779, 0.1993, 0.2779, 0.1993, 0.2779, 0.1993, 0.2779, 0.1993, 0.2779, 0.1993, 0.2779, 0.1993, 0.2779, 0.1993, 0.2779, 0.1993, 0.2779, 0.1993, 0.2779, 0.1993, 0.2779, 0.1993, 0.2779, 0.1993, 0.2779, 0.1993, 0.2779, 0.1993, 0.2779, 0.1993, 0.2779, 0.1993, 0.2779, 0.1993, 0.2779, 0.1993, 0.2779, 0.1993, 0.2779, 0.1993, 0.2779, 0.1993, 0.2779, 0.1993, 0.2779, 0.1993, 0.2779, 0.1993, 0.2779, 0.1993, 0.2779, 0.1993, 0.2779, 0.1993, 0.2779, 0.1993, 0.2779, 0.1993, 0.2779, 0.1993, 0.2779, 0.1993, 0.2779, 0.1993, 0.2779, 0.1993, 0.2779, 0.1993, 0.2779, 0.1993, 0.2779, 0.1993, 0.2779, 0.1993, 0.2779, 0.1993, 0.2779, 0.1993, 0.2779, 0.1993, 0.2779, 0.1993, 0.2779, 0.1993, 0.2779, 0.1993, 0.2779, 0.1993, 0.2779, 0.1993, 0.2779, 0.1993, 0.2779, 0.1993, 0.2779, 0.1993, 0.2779, 0.1993, 0.2779, 0.1993, 0.2779, 0.1993, 0.2779, 0.1993, 0.2779, 0.1993, 0.2779, 0.1993, 0.2779, 0.1993, 0.2779, 0.1993, 0.2779, 0.1993, 0.2779, 0.1993, 0.2779, 0.1993, 0.2779, 0.1993, 0.2779, 0.1993, 0.2779, 0.1993, 0.2779, 0.1993, 0.2779, 0.1993, 0.2779, 0.1993, 0.2779, 0.1993, 0.2779, 0.1993, 0.2779, 0.1993, 0.2779, 0.1993, 0.2779, 0.1993, 0.2779, 0.1993, 0.2779, 0.1993, 0.2779, 0.1993, 0.2779, 0.1993, 0.2779, 0.1993, 0.2779, 0.1993, 0.2779, 0.1993, 0.2779, 0.1993, 0.2779, 0.1993, 0.2779, 0.1993, 0.2779, 0.1993, 0.2779, 0.1993, 0.2779, 0.1993, 0.2779, 0.1993, 0.2779, 0.1993, 0.2779, 0.1993, 0.2779, 0.1993, 0.2779, 0.1993, 0.2779, 0.1993, 0.2779, 0.1993, 0.2779, 0.1993, 0.2779, 0.1993, 0.2779, 0.1993, 0.2779, 0.1993, 0.2779, 0.1993, 0.2779, 0.1993, 0.2779, 0.1993, 0.2779, 0.1993, 0.2779, 0.1993, 0.2779, 0.1993, 0.2779, 0.1993, 0.2779, 0.1993, 0.2779, 0.1993, 0.2779, 0.1993, 0.2779, 0.1993, 0.2779, 0.1993, 0.2779, 0.1993, 0.2779, 0.1993, 0.2779, 0.1993, 0.2779, 0.1993, 0.2779, 0.1993, 0.2779, 0.1993, 0.2779, 0.1993, 0.2779, 0.1993, 0.2779, 0.1993, 0.2779, 0.1993, 0.2779, 0.1993, 0.2779, 0.1993, 0.2779, 0.1993, 0.2779, 0.1993, 0.2779, 0.1993, 0.2779, 0.1993, 0.2779, 0.1993, 0.2779, 0.1993, 0.2779, 0.1993, 0.2779, 0.1993, 0.2779, 0.1993, 0.2779, 0.1993, 0.2779, 0.1993, 0.2779, 0.1993, 0.2779, 0.1993, 0.2779, 0.1993, 0.2779, 0.1993, 0.2779, 0.1993, 0.2779, 0.1993, 0.2779, 0.1993, 0.2779, 0.1993, 0.2779, 0.1993, 0.2779, 0.1993, 0.2779, 0.1993, 0.2779, 0.1993, 0.2779])
me_mesh_001.materials.append(mat_lambert245)
me_mesh_001.use_remesh_fix_poles = True
me_mesh_001.use_remesh_preserve_attributes = False
me_mesh_001.update()

# ---- objects
ob_sm_env_tiles_04 = bpy.data.objects.new('SM_Env_Tiles_04', me_mesh_001)

# ---- transforms, parenting, visibility, modifiers, constraints
ob_sm_env_tiles_04.location = (0.0, 0.0, 0.0)
ob_sm_env_tiles_04.rotation_euler = (1.571, -0.0, 0.0)
ob_sm_env_tiles_04.color = (0.8, 0.8, 0.8, 1.0)
_m = ob_sm_env_tiles_04.modifiers.new('Auto Smooth', 'NODES')
_m.node_group = ng_auto_smooth
_gi = [s.identifier for s in ng_auto_smooth.interface.items_tree if s.item_type == 'SOCKET' and s.in_out == 'INPUT']
_m[_gi[1]] = 0.06981  # Angle

# ---- collection membership
col_collection.objects.link(ob_sm_env_tiles_04)

# ---- scene / render settings (as saved in the file)
scene.frame_start = 1; scene.frame_end = 250; scene.frame_set(1)
scene.render.engine = 'BLENDER_EEVEE_NEXT'
scene.cycles.use_denoising = False
scene.cycles.samples = 128
scene.cycles.sampling_pattern = 'TABULATED_SOBOL'
scene.cycles.use_adaptive_sampling = False
scene.cycles.use_light_tree = False
scene.view_settings.view_transform = 'Filmic'
bpy.context.view_layer.update()

# ---- added for rendering (the .blend has no active camera and no usable light): camera, sun
cam_auto = bpy.data.cameras.new('AutoCamera')
cam_auto.lens = 50.0
cam_auto.sensor_width = 36.0
cam_auto.clip_end = 1000.0
ob_auto_camera = bpy.data.objects.new('AutoCamera', cam_auto)
scene.collection.objects.link(ob_auto_camera)
ob_auto_camera.location = (9.0431, -10.3521, 5.28464)
ob_auto_camera.rotation_euler = (1.09748, -7.21219e-08, 0.694738)
scene.camera = ob_auto_camera
light_auto_sun = bpy.data.lights.new('AutoSun', 'SUN')
light_auto_sun.energy = 3.0
light_auto_sun.angle = 0.0523599
ob_auto_sun = bpy.data.objects.new('AutoSun', light_auto_sun)
scene.collection.objects.link(ob_auto_sun)
ob_auto_sun.rotation_euler = (0.872665, 0.174533, 0.523599)
bpy.context.view_layer.update()
